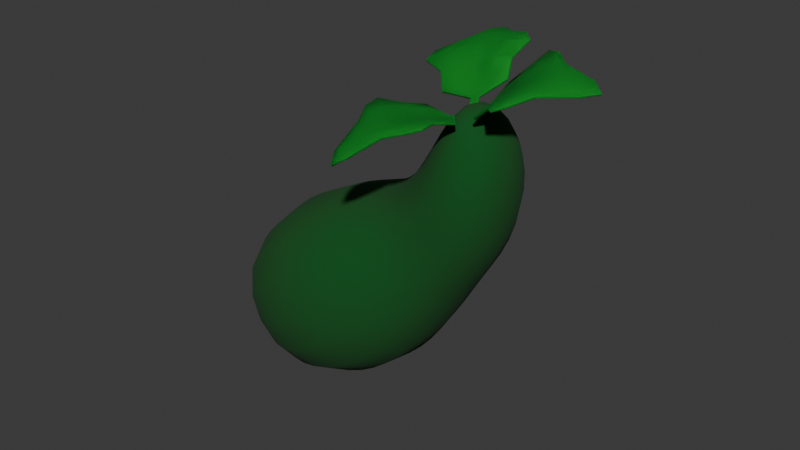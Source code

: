 # Source: zucchini_large.blend  (saved by Blender 4.1.23; exported with 4.5.12 LTS)
import bpy
from mathutils import Matrix  # noqa: F401  (used for matrix-valued properties, if any)

bpy.ops.wm.read_factory_settings(use_empty=True)
scene = bpy.context.scene
scene.name = 'Scene'

# ---- collections
col_collection = bpy.data.collections.new('Collection'); scene.collection.children.link(col_collection)

# ---- materials (node trees are filled in below, after node groups)
mat_leafy_green = bpy.data.materials.new('leafy_green')
mat_leafy_green.use_transparent_shadow = False
mat_zucchini_green = bpy.data.materials.new('zucchini_green')
mat_zucchini_green.use_transparent_shadow = False

# ---- material node trees
mat_leafy_green.use_nodes = True; mat_leafy_green.node_tree.nodes.clear()
_N = mat_leafy_green.node_tree.nodes; _L = mat_leafy_green.node_tree.links
n0 = _N.new('ShaderNodeBsdfPrincipled'); n0.name = 'Principled BSDF'; n0.location = (10, 300)
n0.inputs[0].default_value = (0.005389, 0.4004, 0.03128, 1.0)
n0.inputs[2].default_value = 1.0
n1 = _N.new('ShaderNodeOutputMaterial'); n1.name = 'Material Output'; n1.location = (300, 300)
_L.new(n0.outputs[0], n1.inputs[0])
n1.is_active_output = True
mat_zucchini_green.use_nodes = True; mat_zucchini_green.node_tree.nodes.clear()
_N = mat_zucchini_green.node_tree.nodes; _L = mat_zucchini_green.node_tree.links
n0 = _N.new('ShaderNodeBsdfPrincipled'); n0.name = 'Principled BSDF'; n0.location = (10, 300)
n0.inputs[0].default_value = (0.0006876, 0.08278, 0.008729, 1.0)
n0.inputs[2].default_value = 1.0
n1 = _N.new('ShaderNodeOutputMaterial'); n1.name = 'Material Output'; n1.location = (300, 300)
_L.new(n0.outputs[0], n1.inputs[0])
n1.is_active_output = True

# ---- world
world_world = bpy.data.worlds.new('World'); scene.world = world_world
world_world.use_nodes = True; world_world.node_tree.nodes.clear()
_N = world_world.node_tree.nodes; _L = world_world.node_tree.links
n0 = _N.new('ShaderNodeOutputWorld'); n0.name = 'World Output'; n0.location = (300, 300)
n1 = _N.new('ShaderNodeBackground'); n1.name = 'Background'; n1.location = (10, 300)
n1.inputs[0].default_value = (0.05088, 0.05088, 0.05088, 1.0)
_L.new(n1.outputs[0], n0.inputs[0])
n0.is_active_output = True
world_world.color = (0.05088, 0.05088, 0.05088)
world_world.use_sun_shadow = False
world_world.sun_shadow_jitter_overblur = 0.0

# ---- meshes
me_plane_004 = bpy.data.meshes.new('Plane.004')
me_plane_004.from_pydata([(-0.03392, 0.1597, 0.03911), (0.03392, 0.1597, 0.03911), (-0.2718, 0.2276, 0.105), (0.2718, 0.2276, 0.105), (-0.235, 0.7835, 0.2561), (0.235, 0.7835, 0.2561), (-0.03392, -6.47e-08, -4.295e-05), (0.03392, -6.47e-08, -4.295e-05), (0.0, 0.1597, 0.03668), (0.0, 0.2276, 0.06717), (-0.2972, 0.3987, 0.2015), (0.0, -6.47e-08, 6.459e-05), (-0.1101, 1.063, 0.1799), (-7.583e-10, 1.015, 0.2203), (0.1101, 1.063, 0.1799), (0.2972, 0.3987, 0.2015), (-1.181e-09, 0.4621, 0.2078), (-1.451e-09, 0.8774, 0.2693), (0.0, 1.158, 0.1353), (0.01696, 0.1597, 0.03789), (0.01696, -6.47e-08, 1.082e-05), (0.1359, 0.2276, 0.09076), (-0.05505, 1.111, 0.161), (0.05505, 1.039, 0.2028), (0.1486, 0.4304, 0.2098), (0.1175, 0.8304, 0.2627), (-0.1359, 0.2276, 0.09076), (-0.01696, 0.1597, 0.03789), (-0.01696, -6.47e-08, 1.082e-05), (-0.05505, 1.039, 0.2028), (-0.1486, 0.4304, 0.2098), (-0.1175, 0.8304, 0.2627), (0.05505, 1.111, 0.161), (0.0, 1.075, 0.185), (-0.4387, 0.5286, 0.2655), (-0.3904, 0.6499, 0.2747), (0.3904, 0.6499, 0.2747), (0.4387, 0.5286, 0.2655), (-2.076e-09, 0.7532, 0.2806), (-2.091e-09, 0.6428, 0.2679), (0.2197, 0.5852, 0.2678), (0.1993, 0.7006, 0.2779), (-0.2197, 0.5852, 0.2678), (-0.1993, 0.7006, 0.2779)], [], [(19, 1, 3, 21), (21, 3, 15, 24), (27, 0, 6, 28), (19, 8, 11, 20), (25, 5, 14, 23), (27, 8, 9, 26), (16, 24, 40, 39), (33, 23, 14, 32), (31, 17, 13, 29), (26, 9, 16, 30), (24, 15, 37, 40), (30, 16, 39, 42), (43, 38, 17, 31), (29, 13, 23, 33), (38, 41, 25, 17), (17, 25, 23, 13), (1, 19, 20, 7), (9, 21, 24, 16), (8, 19, 21, 9), (12, 29, 33, 22), (41, 36, 5, 25), (2, 26, 30, 10), (4, 31, 29, 12), (22, 33, 32, 18), (35, 43, 31, 4), (0, 27, 26, 2), (8, 27, 28, 11), (43, 35, 34, 42), (41, 38, 39, 40), (36, 41, 40, 37), (38, 43, 42, 39), (10, 30, 42, 34)])
me_plane_004.polygons.foreach_set('use_smooth', [True] * 32)
_uv = me_plane_004.uv_layers.new(name='UVMap')
_uv.uv.foreach_set('vector', [0.75, 0.0, 1.0, 0.0, 1.0, 1.0, 0.75, 1.0, 0.75, 1.0, 1.0, 1.0, 1.0, 1.0, 0.75, 1.0, 0.25, 0.0, 0.0, 0.0, 0.0, 0.0, 0.25, 0.0, 0.75, 0.0, 0.5, 0.0, 0.5, 0.0, 0.75, 0.0, 0.75, 1.0, 1.0, 1.0, 0.7025, 1.0, 0.6013, 1.0, 0.25, 0.0, 0.5, 0.0, 0.5, 1.0, 0.25, 1.0, 0.5, 1.0, 0.75, 1.0, 0.75, 1.0, 0.5, 1.0, 0.5, 1.0, 0.6013, 1.0, 0.7025, 1.0, 0.6013, 1.0, 0.25, 1.0, 0.5, 1.0, 0.5, 1.0, 0.3987, 1.0, 0.25, 1.0, 0.5, 1.0, 0.5, 1.0, 0.25, 1.0, 0.75, 1.0, 1.0, 1.0, 1.0, 1.0, 0.75, 1.0, 0.25, 1.0, 0.5, 1.0, 0.5, 1.0, 0.25, 1.0, 0.25, 1.0, 0.5, 1.0, 0.5, 1.0, 0.25, 1.0, 0.3987, 1.0, 0.5, 1.0, 0.6013, 1.0, 0.5, 1.0, 0.5, 1.0, 0.75, 1.0, 0.75, 1.0, 0.5, 1.0, 0.5, 1.0, 0.75, 1.0, 0.6013, 1.0, 0.5, 1.0, 1.0, 0.0, 0.75, 0.0, 0.75, 0.0, 1.0, 0.0, 0.5, 1.0, 0.75, 1.0, 0.75, 1.0, 0.5, 1.0, 0.5, 0.0, 0.75, 0.0, 0.75, 1.0, 0.5, 1.0, 0.2975, 1.0, 0.3987, 1.0, 0.5, 1.0, 0.3987, 1.0, 0.75, 1.0, 1.0, 1.0, 1.0, 1.0, 0.75, 1.0, 0.0, 1.0, 0.25, 1.0, 0.25, 1.0, 0.0, 1.0, 0.0, 1.0, 0.25, 1.0, 0.3987, 1.0, 0.2975, 1.0, 0.3987, 1.0, 0.5, 1.0, 0.6013, 1.0, 0.5, 1.0, 0.0, 1.0, 0.25, 1.0, 0.25, 1.0, 0.0, 1.0, 0.0, 0.0, 0.25, 0.0, 0.25, 1.0, 0.0, 1.0, 0.5, 0.0, 0.25, 0.0, 0.25, 0.0, 0.5, 0.0, 0.25, 1.0, 0.0, 1.0, 0.0, 1.0, 0.25, 1.0, 0.75, 1.0, 0.5, 1.0, 0.5, 1.0, 0.75, 1.0, 1.0, 1.0, 0.75, 1.0, 0.75, 1.0, 1.0, 1.0, 0.5, 1.0, 0.25, 1.0, 0.25, 1.0, 0.5, 1.0, 0.0, 1.0, 0.25, 1.0, 0.25, 1.0, 0.0, 1.0])
me_plane_004.materials.append(mat_leafy_green)
me_plane_004.update()
me_plane_003 = bpy.data.meshes.new('Plane.003')
me_plane_003.from_pydata([(-0.03392, 0.1597, 0.03911), (0.03392, 0.1597, 0.03911), (-0.2718, 0.2276, 0.105), (0.2718, 0.2276, 0.105), (-0.235, 0.7835, 0.2561), (0.235, 0.7835, 0.2561), (-0.03392, -6.47e-08, -4.295e-05), (0.03392, -6.47e-08, -4.295e-05), (0.0, 0.1597, 0.03668), (0.0, 0.2276, 0.06717), (-0.2972, 0.3987, 0.2015), (0.0, -6.47e-08, 6.459e-05), (-0.1101, 1.063, 0.1799), (-7.583e-10, 1.015, 0.2203), (0.1101, 1.063, 0.1799), (0.2972, 0.3987, 0.2015), (-1.181e-09, 0.4621, 0.2078), (-1.451e-09, 0.8774, 0.2693), (0.0, 1.158, 0.1353), (0.01696, 0.1597, 0.03789), (0.01696, -6.47e-08, 1.082e-05), (0.1359, 0.2276, 0.09076), (-0.05505, 1.111, 0.161), (0.05505, 1.039, 0.2028), (0.1486, 0.4304, 0.2098), (0.1175, 0.8304, 0.2627), (-0.1359, 0.2276, 0.09076), (-0.01696, 0.1597, 0.03789), (-0.01696, -6.47e-08, 1.082e-05), (-0.05505, 1.039, 0.2028), (-0.1486, 0.4304, 0.2098), (-0.1175, 0.8304, 0.2627), (0.05505, 1.111, 0.161), (0.0, 1.075, 0.185), (-0.4387, 0.5286, 0.2655), (-0.3904, 0.6499, 0.2747), (0.3904, 0.6499, 0.2747), (0.4387, 0.5286, 0.2655), (-2.076e-09, 0.7532, 0.2806), (-2.091e-09, 0.6428, 0.2679), (0.2197, 0.5852, 0.2678), (0.1993, 0.7006, 0.2779), (-0.2197, 0.5852, 0.2678), (-0.1993, 0.7006, 0.2779)], [], [(19, 1, 3, 21), (21, 3, 15, 24), (27, 0, 6, 28), (19, 8, 11, 20), (25, 5, 14, 23), (27, 8, 9, 26), (16, 24, 40, 39), (33, 23, 14, 32), (31, 17, 13, 29), (26, 9, 16, 30), (24, 15, 37, 40), (30, 16, 39, 42), (43, 38, 17, 31), (29, 13, 23, 33), (38, 41, 25, 17), (17, 25, 23, 13), (1, 19, 20, 7), (9, 21, 24, 16), (8, 19, 21, 9), (12, 29, 33, 22), (41, 36, 5, 25), (2, 26, 30, 10), (4, 31, 29, 12), (22, 33, 32, 18), (35, 43, 31, 4), (0, 27, 26, 2), (8, 27, 28, 11), (43, 35, 34, 42), (41, 38, 39, 40), (36, 41, 40, 37), (38, 43, 42, 39), (10, 30, 42, 34)])
me_plane_003.polygons.foreach_set('use_smooth', [True] * 32)
_uv = me_plane_003.uv_layers.new(name='UVMap')
_uv.uv.foreach_set('vector', [0.75, 0.0, 1.0, 0.0, 1.0, 1.0, 0.75, 1.0, 0.75, 1.0, 1.0, 1.0, 1.0, 1.0, 0.75, 1.0, 0.25, 0.0, 0.0, 0.0, 0.0, 0.0, 0.25, 0.0, 0.75, 0.0, 0.5, 0.0, 0.5, 0.0, 0.75, 0.0, 0.75, 1.0, 1.0, 1.0, 0.7025, 1.0, 0.6013, 1.0, 0.25, 0.0, 0.5, 0.0, 0.5, 1.0, 0.25, 1.0, 0.5, 1.0, 0.75, 1.0, 0.75, 1.0, 0.5, 1.0, 0.5, 1.0, 0.6013, 1.0, 0.7025, 1.0, 0.6013, 1.0, 0.25, 1.0, 0.5, 1.0, 0.5, 1.0, 0.3987, 1.0, 0.25, 1.0, 0.5, 1.0, 0.5, 1.0, 0.25, 1.0, 0.75, 1.0, 1.0, 1.0, 1.0, 1.0, 0.75, 1.0, 0.25, 1.0, 0.5, 1.0, 0.5, 1.0, 0.25, 1.0, 0.25, 1.0, 0.5, 1.0, 0.5, 1.0, 0.25, 1.0, 0.3987, 1.0, 0.5, 1.0, 0.6013, 1.0, 0.5, 1.0, 0.5, 1.0, 0.75, 1.0, 0.75, 1.0, 0.5, 1.0, 0.5, 1.0, 0.75, 1.0, 0.6013, 1.0, 0.5, 1.0, 1.0, 0.0, 0.75, 0.0, 0.75, 0.0, 1.0, 0.0, 0.5, 1.0, 0.75, 1.0, 0.75, 1.0, 0.5, 1.0, 0.5, 0.0, 0.75, 0.0, 0.75, 1.0, 0.5, 1.0, 0.2975, 1.0, 0.3987, 1.0, 0.5, 1.0, 0.3987, 1.0, 0.75, 1.0, 1.0, 1.0, 1.0, 1.0, 0.75, 1.0, 0.0, 1.0, 0.25, 1.0, 0.25, 1.0, 0.0, 1.0, 0.0, 1.0, 0.25, 1.0, 0.3987, 1.0, 0.2975, 1.0, 0.3987, 1.0, 0.5, 1.0, 0.6013, 1.0, 0.5, 1.0, 0.0, 1.0, 0.25, 1.0, 0.25, 1.0, 0.0, 1.0, 0.0, 0.0, 0.25, 0.0, 0.25, 1.0, 0.0, 1.0, 0.5, 0.0, 0.25, 0.0, 0.25, 0.0, 0.5, 0.0, 0.25, 1.0, 0.0, 1.0, 0.0, 1.0, 0.25, 1.0, 0.75, 1.0, 0.5, 1.0, 0.5, 1.0, 0.75, 1.0, 1.0, 1.0, 0.75, 1.0, 0.75, 1.0, 1.0, 1.0, 0.5, 1.0, 0.25, 1.0, 0.25, 1.0, 0.5, 1.0, 0.0, 1.0, 0.25, 1.0, 0.25, 1.0, 0.0, 1.0])
me_plane_003.materials.append(mat_leafy_green)
me_plane_003.update()
me_plane_002 = bpy.data.meshes.new('Plane.002')
me_plane_002.from_pydata([(-0.03392, 0.1597, 0.03911), (0.03392, 0.1597, 0.03911), (-0.2718, 0.2276, 0.105), (0.2718, 0.2276, 0.105), (-0.235, 0.7835, 0.2561), (0.235, 0.7835, 0.2561), (-0.03392, -6.47e-08, -4.295e-05), (0.03392, -6.47e-08, -4.295e-05), (0.0, 0.1597, 0.03668), (0.0, 0.2276, 0.06717), (-0.2972, 0.3987, 0.2015), (0.0, -6.47e-08, 6.459e-05), (-0.1101, 1.063, 0.1799), (-7.583e-10, 1.015, 0.2203), (0.1101, 1.063, 0.1799), (0.2972, 0.3987, 0.2015), (-1.181e-09, 0.4621, 0.2078), (-1.451e-09, 0.8774, 0.2693), (0.0, 1.158, 0.1353), (0.01696, 0.1597, 0.03789), (0.01696, -6.47e-08, 1.082e-05), (0.1359, 0.2276, 0.09076), (-0.05505, 1.111, 0.161), (0.05505, 1.039, 0.2028), (0.1486, 0.4304, 0.2098), (0.1175, 0.8304, 0.2627), (-0.1359, 0.2276, 0.09076), (-0.01696, 0.1597, 0.03789), (-0.01696, -6.47e-08, 1.082e-05), (-0.05505, 1.039, 0.2028), (-0.1486, 0.4304, 0.2098), (-0.1175, 0.8304, 0.2627), (0.05505, 1.111, 0.161), (0.0, 1.075, 0.185), (-0.4387, 0.5286, 0.2655), (-0.3904, 0.6499, 0.2747), (0.3904, 0.6499, 0.2747), (0.4387, 0.5286, 0.2655), (-2.076e-09, 0.7532, 0.2806), (-2.091e-09, 0.6428, 0.2679), (0.2197, 0.5852, 0.2678), (0.1993, 0.7006, 0.2779), (-0.2197, 0.5852, 0.2678), (-0.1993, 0.7006, 0.2779)], [], [(19, 1, 3, 21), (21, 3, 15, 24), (27, 0, 6, 28), (19, 8, 11, 20), (25, 5, 14, 23), (27, 8, 9, 26), (16, 24, 40, 39), (33, 23, 14, 32), (31, 17, 13, 29), (26, 9, 16, 30), (24, 15, 37, 40), (30, 16, 39, 42), (43, 38, 17, 31), (29, 13, 23, 33), (38, 41, 25, 17), (17, 25, 23, 13), (1, 19, 20, 7), (9, 21, 24, 16), (8, 19, 21, 9), (12, 29, 33, 22), (41, 36, 5, 25), (2, 26, 30, 10), (4, 31, 29, 12), (22, 33, 32, 18), (35, 43, 31, 4), (0, 27, 26, 2), (8, 27, 28, 11), (43, 35, 34, 42), (41, 38, 39, 40), (36, 41, 40, 37), (38, 43, 42, 39), (10, 30, 42, 34)])
me_plane_002.polygons.foreach_set('use_smooth', [True] * 32)
_uv = me_plane_002.uv_layers.new(name='UVMap')
_uv.uv.foreach_set('vector', [0.75, 0.0, 1.0, 0.0, 1.0, 1.0, 0.75, 1.0, 0.75, 1.0, 1.0, 1.0, 1.0, 1.0, 0.75, 1.0, 0.25, 0.0, 0.0, 0.0, 0.0, 0.0, 0.25, 0.0, 0.75, 0.0, 0.5, 0.0, 0.5, 0.0, 0.75, 0.0, 0.75, 1.0, 1.0, 1.0, 0.7025, 1.0, 0.6013, 1.0, 0.25, 0.0, 0.5, 0.0, 0.5, 1.0, 0.25, 1.0, 0.5, 1.0, 0.75, 1.0, 0.75, 1.0, 0.5, 1.0, 0.5, 1.0, 0.6013, 1.0, 0.7025, 1.0, 0.6013, 1.0, 0.25, 1.0, 0.5, 1.0, 0.5, 1.0, 0.3987, 1.0, 0.25, 1.0, 0.5, 1.0, 0.5, 1.0, 0.25, 1.0, 0.75, 1.0, 1.0, 1.0, 1.0, 1.0, 0.75, 1.0, 0.25, 1.0, 0.5, 1.0, 0.5, 1.0, 0.25, 1.0, 0.25, 1.0, 0.5, 1.0, 0.5, 1.0, 0.25, 1.0, 0.3987, 1.0, 0.5, 1.0, 0.6013, 1.0, 0.5, 1.0, 0.5, 1.0, 0.75, 1.0, 0.75, 1.0, 0.5, 1.0, 0.5, 1.0, 0.75, 1.0, 0.6013, 1.0, 0.5, 1.0, 1.0, 0.0, 0.75, 0.0, 0.75, 0.0, 1.0, 0.0, 0.5, 1.0, 0.75, 1.0, 0.75, 1.0, 0.5, 1.0, 0.5, 0.0, 0.75, 0.0, 0.75, 1.0, 0.5, 1.0, 0.2975, 1.0, 0.3987, 1.0, 0.5, 1.0, 0.3987, 1.0, 0.75, 1.0, 1.0, 1.0, 1.0, 1.0, 0.75, 1.0, 0.0, 1.0, 0.25, 1.0, 0.25, 1.0, 0.0, 1.0, 0.0, 1.0, 0.25, 1.0, 0.3987, 1.0, 0.2975, 1.0, 0.3987, 1.0, 0.5, 1.0, 0.6013, 1.0, 0.5, 1.0, 0.0, 1.0, 0.25, 1.0, 0.25, 1.0, 0.0, 1.0, 0.0, 0.0, 0.25, 0.0, 0.25, 1.0, 0.0, 1.0, 0.5, 0.0, 0.25, 0.0, 0.25, 0.0, 0.5, 0.0, 0.25, 1.0, 0.0, 1.0, 0.0, 1.0, 0.25, 1.0, 0.75, 1.0, 0.5, 1.0, 0.5, 1.0, 0.75, 1.0, 1.0, 1.0, 0.75, 1.0, 0.75, 1.0, 1.0, 1.0, 0.5, 1.0, 0.25, 1.0, 0.25, 1.0, 0.5, 1.0, 0.0, 1.0, 0.25, 1.0, 0.25, 1.0, 0.0, 1.0])
me_plane_002.materials.append(mat_leafy_green)
me_plane_002.update()
me_cube_001 = bpy.data.meshes.new('Cube.001')
me_cube_001.from_pydata([(0.1825, -0.3109, -0.2583), (-0.2055, -0.1483, -0.5955), (-0.1978, -0.3369, -0.2643), (-0.1081, -0.08014, 0.07623), (-0.1105, 0.07463, -0.0783), (-0.08183, -0.9676, -0.6797), (-0.0871, -0.8568, -0.9092), (0.1105, -0.07463, 0.0783), (0.1081, 0.08014, -0.07623), (0.1723, -0.9475, -0.6758), (0.167, -0.8366, -0.9053), (0.1748, -0.1223, -0.5896), (-0.2273, -0.7243, -0.9868), (-0.3039, -0.305, -0.8278), (-0.3218, -0.497, -0.9591), (-0.2916, -0.5648, -0.29), (-0.2166, -0.9486, -0.5225), (-0.308, -0.7873, -0.3583), (0.2975, -0.9078, -0.5146), (0.3038, -0.5175, -0.2809), (0.3572, -0.7345, -0.348), (0.2914, -0.2577, -0.8186), (0.2868, -0.6834, -0.9789), (0.3434, -0.4442, -0.9488), (0.1807, -0.1834, -0.09033), (-0.2069, 0.02141, -0.4043), (-0.2001, -0.2026, -0.09586), (0.1739, 0.04061, -0.3988)], [], [(9, 10, 22, 18), (11, 0, 19, 21), (5, 9, 18, 16), (13, 15, 2, 1), (10, 6, 12, 22), (5, 6, 10, 9), (24, 27, 8, 7), (7, 8, 4, 3), (26, 24, 7, 3), (27, 25, 4, 8), (15, 19, 0, 2), (26, 25, 1, 2), (16, 12, 6, 5), (13, 21, 23, 14), (14, 23, 22, 12), (19, 15, 17, 20), (20, 17, 16, 18), (21, 19, 20, 23), (23, 20, 18, 22), (12, 16, 17, 14), (14, 17, 15, 13), (21, 13, 1, 11), (3, 4, 25, 26), (11, 1, 25, 27), (2, 0, 24, 26), (0, 11, 27, 24)])
me_cube_001.polygons.foreach_set('use_smooth', [True] * 26)
_uv = me_cube_001.uv_layers.new(name='UVMap')
_uv.uv.foreach_set('vector', [0.375, 0.5, 0.625, 0.5, 0.625, 0.5234, 0.375, 0.5234, 0.625, 0.6875, 0.375, 0.6875, 0.375, 0.6337, 0.625, 0.6337, 0.125, 0.5, 0.375, 0.5, 0.375, 0.5234, 0.125, 0.5234, 0.625, 0.1163, 0.375, 0.1163, 0.375, 0.0625, 0.625, 0.0625, 0.625, 0.5, 0.875, 0.5, 0.875, 0.5234, 0.625, 0.5234, 0.375, 0.25, 0.625, 0.25, 0.625, 0.5, 0.375, 0.5, 0.375, 0.7188, 0.625, 0.7188, 0.625, 0.75, 0.375, 0.75, 0.375, 0.75, 0.625, 0.75, 0.625, 1.0, 0.375, 1.0, 0.125, 0.7188, 0.375, 0.7188, 0.375, 0.75, 0.125, 0.75, 0.625, 0.7188, 0.875, 0.7188, 0.875, 0.75, 0.625, 0.75, 0.125, 0.6337, 0.375, 0.6337, 0.375, 0.6875, 0.125, 0.6875, 0.375, 0.03125, 0.625, 0.03125, 0.625, 0.0625, 0.375, 0.0625, 0.375, 0.2266, 0.625, 0.2266, 0.625, 0.25, 0.375, 0.25, 0.875, 0.6337, 0.625, 0.6337, 0.625, 0.5772, 0.8512, 0.5772, 0.8512, 0.5772, 0.625, 0.5772, 0.625, 0.5234, 0.875, 0.5234, 0.375, 0.6337, 0.125, 0.6337, 0.1488, 0.5772, 0.375, 0.5772, 0.375, 0.5772, 0.1488, 0.5772, 0.125, 0.5234, 0.375, 0.5234, 0.625, 0.6337, 0.375, 0.6337, 0.375, 0.5772, 0.625, 0.5772, 0.625, 0.5772, 0.375, 0.5772, 0.375, 0.5234, 0.625, 0.5234, 0.625, 0.2266, 0.375, 0.2266, 0.3988, 0.1728, 0.6012, 0.1728, 0.6012, 0.1728, 0.3988, 0.1728, 0.375, 0.1163, 0.625, 0.1163, 0.625, 0.6337, 0.875, 0.6337, 0.875, 0.6875, 0.625, 0.6875, 0.375, 0.0, 0.625, 0.0, 0.625, 0.03125, 0.375, 0.03125, 0.625, 0.6875, 0.875, 0.6875, 0.875, 0.7188, 0.625, 0.7188, 0.125, 0.6875, 0.375, 0.6875, 0.375, 0.7188, 0.125, 0.7188, 0.375, 0.6875, 0.625, 0.6875, 0.625, 0.7188, 0.375, 0.7188])
me_cube_001.materials.append(mat_zucchini_green)
me_cube_001.update()

# ---- objects
ob_plane_003 = bpy.data.objects.new('Plane.003', me_plane_004)
ob_plane_002 = bpy.data.objects.new('Plane.002', me_plane_003)
ob_plane_001 = bpy.data.objects.new('Plane.001', me_plane_002)
ob_cube = bpy.data.objects.new('Cube', me_cube_001)

# ---- transforms, parenting, visibility, modifiers, constraints
ob_plane_003.location = (0.3695, -0.08264, 2.047)
ob_plane_003.rotation_euler = (-0.3291, 0.08155, 2.654)
ob_plane_003.scale = (2.029, 2.029, 2.029)
_m = ob_plane_003.modifiers.new('Solidify', 'SOLIDIFY')
_m.thickness = 0.02
_m = ob_plane_003.modifiers.new('Bevel', 'BEVEL')
_m = ob_plane_003.modifiers.new('Array', 'ARRAY')
_m.count = 3
_m.use_relative_offset = False
_m.use_object_offset = True
ob_plane_002.location = (0.3695, -0.08264, 2.047)
ob_plane_002.rotation_euler = (0.1573, -0.3013, 0.3586)
ob_plane_002.scale = (2.029, 2.029, 2.029)
_m = ob_plane_002.modifiers.new('Solidify', 'SOLIDIFY')
_m.thickness = 0.02
_m = ob_plane_002.modifiers.new('Bevel', 'BEVEL')
_m = ob_plane_002.modifiers.new('Array', 'ARRAY')
_m.count = 3
_m.use_relative_offset = False
_m.use_object_offset = True
ob_plane_001.location = (0.3695, -0.08264, 2.047)
ob_plane_001.rotation_euler = (0.2438, 0.2376, -1.479)
ob_plane_001.scale = (2.029, 2.029, 2.029)
_m = ob_plane_001.modifiers.new('Solidify', 'SOLIDIFY')
_m.thickness = 0.02
_m = ob_plane_001.modifiers.new('Bevel', 'BEVEL')
_m = ob_plane_001.modifiers.new('Array', 'ARRAY')
_m.count = 3
_m.use_relative_offset = False
_m.use_object_offset = True
ob_cube.location = (0.8032, -0.08264, 2.165)
ob_cube.rotation_euler = (0.1049, 0.01077, -1.588)
ob_cube.scale = (5.682, 5.682, 5.682)
_m = ob_cube.modifiers.new('Subdivision', 'SUBSURF')

# ---- collection membership
col_collection.objects.link(ob_plane_003)
col_collection.objects.link(ob_plane_002)
col_collection.objects.link(ob_plane_001)
col_collection.objects.link(ob_cube)

# ---- scene / render settings (as saved in the file)
scene.frame_start = 1; scene.frame_end = 250; scene.frame_set(1)
scene.render.engine = 'BLENDER_EEVEE_NEXT'
scene.cycles.sampling_pattern = 'TABULATED_SOBOL'
scene.eevee.ray_tracing_options.trace_max_roughness = 0.0
bpy.context.view_layer.update()

# ---- added for rendering (the .blend has no active camera and no usable light): camera, sun
cam_auto = bpy.data.cameras.new('AutoCamera')
cam_auto.lens = 50.0
cam_auto.sensor_width = 36.0
cam_auto.clip_end = 1000.0
ob_auto_camera = bpy.data.objects.new('AutoCamera', cam_auto)
scene.collection.objects.link(ob_auto_camera)
ob_auto_camera.location = (9.73271, -13.0241, 8.25783)
ob_auto_camera.rotation_euler = (1.09748, -7.21219e-08, 0.694738)
scene.camera = ob_auto_camera
light_auto_sun = bpy.data.lights.new('AutoSun', 'SUN')
light_auto_sun.energy = 3.0
light_auto_sun.angle = 0.0523599
ob_auto_sun = bpy.data.objects.new('AutoSun', light_auto_sun)
scene.collection.objects.link(ob_auto_sun)
ob_auto_sun.rotation_euler = (0.872665, 0.174533, 0.523599)
bpy.context.view_layer.update()
